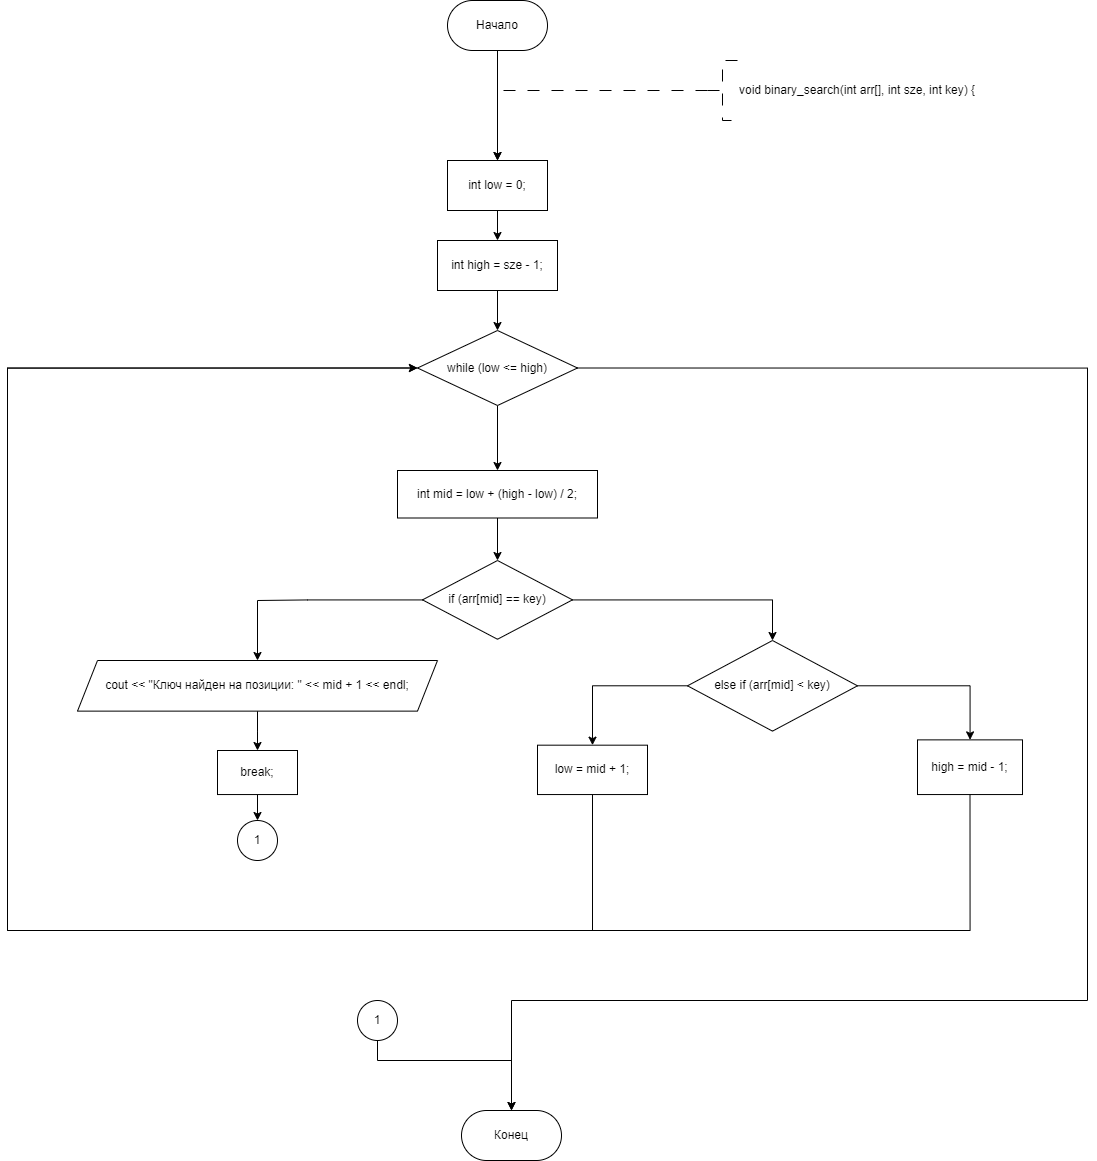

The diagram above was exported from draw.io. Its source (the exported page's mxGraphModel, read from the mxfile embedded in the PNG):
<mxGraphModel dx="2238" dy="956" grid="1" gridSize="10" guides="1" tooltips="1" connect="1" arrows="1" fold="1" page="1" pageScale="1" pageWidth="827" pageHeight="1169" math="0" shadow="0">
  <root>
    <mxCell id="WIyWlLk6GJQsqaUBKTNV-0" />
    <mxCell id="WIyWlLk6GJQsqaUBKTNV-1" parent="WIyWlLk6GJQsqaUBKTNV-0" />
    <mxCell id="h94yFlUXRGPwRUJQwlaI-202" value="" style="edgeStyle=orthogonalEdgeStyle;rounded=0;orthogonalLoop=1;jettySize=auto;html=1;entryX=0.5;entryY=0;entryDx=0;entryDy=0;" parent="WIyWlLk6GJQsqaUBKTNV-1" source="dYgHVHrbeeza2v35h9Vv-1" edge="1">
      <mxGeometry relative="1" as="geometry">
        <mxPoint x="349.9999999999998" y="340" as="targetPoint" />
      </mxGeometry>
    </mxCell>
    <mxCell id="dYgHVHrbeeza2v35h9Vv-1" value="Начало" style="rounded=1;whiteSpace=wrap;html=1;arcSize=50;" parent="WIyWlLk6GJQsqaUBKTNV-1" vertex="1">
      <mxGeometry x="300" y="180" width="100" height="50" as="geometry" />
    </mxCell>
    <mxCell id="h94yFlUXRGPwRUJQwlaI-142" style="edgeStyle=orthogonalEdgeStyle;rounded=0;orthogonalLoop=1;jettySize=auto;html=1;exitX=0;exitY=0.5;exitDx=0;exitDy=0;exitPerimeter=0;dashed=1;dashPattern=12 12;entryX=0.5;entryY=0;entryDx=0;entryDy=0;" parent="WIyWlLk6GJQsqaUBKTNV-1" source="dYgHVHrbeeza2v35h9Vv-3" edge="1">
      <mxGeometry relative="1" as="geometry">
        <mxPoint x="349.9999999999998" y="340" as="targetPoint" />
        <Array as="points">
          <mxPoint x="350" y="270" />
        </Array>
      </mxGeometry>
    </mxCell>
    <mxCell id="dYgHVHrbeeza2v35h9Vv-3" value="void binary_search(int arr[], int sze, int key) {" style="strokeWidth=1;html=1;shape=mxgraph.flowchart.annotation_2;align=left;labelPosition=right;pointerEvents=1;dashed=1;dashPattern=12 12;" parent="WIyWlLk6GJQsqaUBKTNV-1" vertex="1">
      <mxGeometry x="560" y="240" width="30" height="60" as="geometry" />
    </mxCell>
    <mxCell id="yivWWJYEYWYuEusOafUp-102" value="Конец" style="rounded=1;whiteSpace=wrap;html=1;arcSize=50;" parent="WIyWlLk6GJQsqaUBKTNV-1" vertex="1">
      <mxGeometry x="314" y="1290" width="100" height="50" as="geometry" />
    </mxCell>
    <mxCell id="uh5hlxlbx1uHU3DnSTS--8" value="" style="edgeStyle=orthogonalEdgeStyle;rounded=0;orthogonalLoop=1;jettySize=auto;html=1;" edge="1" parent="WIyWlLk6GJQsqaUBKTNV-1" source="uh5hlxlbx1uHU3DnSTS--5" target="uh5hlxlbx1uHU3DnSTS--7">
      <mxGeometry relative="1" as="geometry" />
    </mxCell>
    <mxCell id="uh5hlxlbx1uHU3DnSTS--5" value="int low = 0;" style="whiteSpace=wrap;html=1;" vertex="1" parent="WIyWlLk6GJQsqaUBKTNV-1">
      <mxGeometry x="300" y="340" width="100" height="50" as="geometry" />
    </mxCell>
    <mxCell id="uh5hlxlbx1uHU3DnSTS--10" value="" style="edgeStyle=orthogonalEdgeStyle;rounded=0;orthogonalLoop=1;jettySize=auto;html=1;" edge="1" parent="WIyWlLk6GJQsqaUBKTNV-1" source="uh5hlxlbx1uHU3DnSTS--7" target="uh5hlxlbx1uHU3DnSTS--9">
      <mxGeometry relative="1" as="geometry" />
    </mxCell>
    <mxCell id="uh5hlxlbx1uHU3DnSTS--7" value="int high = sze - 1;" style="whiteSpace=wrap;html=1;" vertex="1" parent="WIyWlLk6GJQsqaUBKTNV-1">
      <mxGeometry x="290" y="420" width="120" height="50" as="geometry" />
    </mxCell>
    <mxCell id="uh5hlxlbx1uHU3DnSTS--12" value="" style="edgeStyle=orthogonalEdgeStyle;rounded=0;orthogonalLoop=1;jettySize=auto;html=1;" edge="1" parent="WIyWlLk6GJQsqaUBKTNV-1" source="uh5hlxlbx1uHU3DnSTS--9" target="uh5hlxlbx1uHU3DnSTS--11">
      <mxGeometry relative="1" as="geometry" />
    </mxCell>
    <mxCell id="uh5hlxlbx1uHU3DnSTS--33" style="edgeStyle=orthogonalEdgeStyle;rounded=0;orthogonalLoop=1;jettySize=auto;html=1;exitX=1;exitY=0.5;exitDx=0;exitDy=0;entryX=0.5;entryY=0;entryDx=0;entryDy=0;" edge="1" parent="WIyWlLk6GJQsqaUBKTNV-1" source="uh5hlxlbx1uHU3DnSTS--9" target="yivWWJYEYWYuEusOafUp-102">
      <mxGeometry relative="1" as="geometry">
        <Array as="points">
          <mxPoint x="940" y="548" />
          <mxPoint x="940" y="1180" />
          <mxPoint x="364" y="1180" />
        </Array>
      </mxGeometry>
    </mxCell>
    <mxCell id="uh5hlxlbx1uHU3DnSTS--9" value="while (low &lt;= high)" style="rhombus;whiteSpace=wrap;html=1;" vertex="1" parent="WIyWlLk6GJQsqaUBKTNV-1">
      <mxGeometry x="270" y="510" width="160" height="75" as="geometry" />
    </mxCell>
    <mxCell id="uh5hlxlbx1uHU3DnSTS--14" value="" style="edgeStyle=orthogonalEdgeStyle;rounded=0;orthogonalLoop=1;jettySize=auto;html=1;" edge="1" parent="WIyWlLk6GJQsqaUBKTNV-1" source="uh5hlxlbx1uHU3DnSTS--11" target="uh5hlxlbx1uHU3DnSTS--13">
      <mxGeometry relative="1" as="geometry" />
    </mxCell>
    <mxCell id="uh5hlxlbx1uHU3DnSTS--11" value="int mid = low + (high - low) / 2;" style="whiteSpace=wrap;html=1;" vertex="1" parent="WIyWlLk6GJQsqaUBKTNV-1">
      <mxGeometry x="250" y="650" width="200" height="47.5" as="geometry" />
    </mxCell>
    <mxCell id="uh5hlxlbx1uHU3DnSTS--18" value="" style="edgeStyle=orthogonalEdgeStyle;rounded=0;orthogonalLoop=1;jettySize=auto;html=1;entryX=0.5;entryY=0;entryDx=0;entryDy=0;" edge="1" parent="WIyWlLk6GJQsqaUBKTNV-1" source="uh5hlxlbx1uHU3DnSTS--13" target="uh5hlxlbx1uHU3DnSTS--17">
      <mxGeometry relative="1" as="geometry">
        <Array as="points">
          <mxPoint x="160" y="779" />
          <mxPoint x="120" y="780" />
        </Array>
      </mxGeometry>
    </mxCell>
    <mxCell id="uh5hlxlbx1uHU3DnSTS--24" value="" style="edgeStyle=orthogonalEdgeStyle;rounded=0;orthogonalLoop=1;jettySize=auto;html=1;" edge="1" parent="WIyWlLk6GJQsqaUBKTNV-1" source="uh5hlxlbx1uHU3DnSTS--13" target="uh5hlxlbx1uHU3DnSTS--23">
      <mxGeometry relative="1" as="geometry" />
    </mxCell>
    <mxCell id="uh5hlxlbx1uHU3DnSTS--13" value="if (arr[mid] == key)" style="rhombus;whiteSpace=wrap;html=1;" vertex="1" parent="WIyWlLk6GJQsqaUBKTNV-1">
      <mxGeometry x="275" y="740" width="150" height="78.75" as="geometry" />
    </mxCell>
    <mxCell id="uh5hlxlbx1uHU3DnSTS--20" value="" style="edgeStyle=orthogonalEdgeStyle;rounded=0;orthogonalLoop=1;jettySize=auto;html=1;" edge="1" parent="WIyWlLk6GJQsqaUBKTNV-1" source="uh5hlxlbx1uHU3DnSTS--17" target="uh5hlxlbx1uHU3DnSTS--19">
      <mxGeometry relative="1" as="geometry" />
    </mxCell>
    <mxCell id="uh5hlxlbx1uHU3DnSTS--17" value="cout &lt;&lt; &quot;Ключ найден на позиции: &quot; &lt;&lt; mid + 1 &lt;&lt; endl;" style="shape=parallelogram;perimeter=parallelogramPerimeter;whiteSpace=wrap;html=1;fixedSize=1;" vertex="1" parent="WIyWlLk6GJQsqaUBKTNV-1">
      <mxGeometry x="-70" y="840" width="360" height="50.63" as="geometry" />
    </mxCell>
    <mxCell id="uh5hlxlbx1uHU3DnSTS--22" value="" style="edgeStyle=orthogonalEdgeStyle;rounded=0;orthogonalLoop=1;jettySize=auto;html=1;" edge="1" parent="WIyWlLk6GJQsqaUBKTNV-1" source="uh5hlxlbx1uHU3DnSTS--19" target="uh5hlxlbx1uHU3DnSTS--21">
      <mxGeometry relative="1" as="geometry" />
    </mxCell>
    <mxCell id="uh5hlxlbx1uHU3DnSTS--19" value="break;" style="whiteSpace=wrap;html=1;" vertex="1" parent="WIyWlLk6GJQsqaUBKTNV-1">
      <mxGeometry x="70" y="930" width="80" height="44.05" as="geometry" />
    </mxCell>
    <mxCell id="uh5hlxlbx1uHU3DnSTS--21" value="1" style="ellipse;whiteSpace=wrap;html=1;" vertex="1" parent="WIyWlLk6GJQsqaUBKTNV-1">
      <mxGeometry x="90" y="1000" width="40" height="40" as="geometry" />
    </mxCell>
    <mxCell id="uh5hlxlbx1uHU3DnSTS--26" value="" style="edgeStyle=orthogonalEdgeStyle;rounded=0;orthogonalLoop=1;jettySize=auto;html=1;" edge="1" parent="WIyWlLk6GJQsqaUBKTNV-1" source="uh5hlxlbx1uHU3DnSTS--23" target="uh5hlxlbx1uHU3DnSTS--25">
      <mxGeometry relative="1" as="geometry" />
    </mxCell>
    <mxCell id="uh5hlxlbx1uHU3DnSTS--28" value="" style="edgeStyle=orthogonalEdgeStyle;rounded=0;orthogonalLoop=1;jettySize=auto;html=1;" edge="1" parent="WIyWlLk6GJQsqaUBKTNV-1" source="uh5hlxlbx1uHU3DnSTS--23" target="uh5hlxlbx1uHU3DnSTS--27">
      <mxGeometry relative="1" as="geometry" />
    </mxCell>
    <mxCell id="uh5hlxlbx1uHU3DnSTS--23" value="else if (arr[mid] &lt; key)" style="rhombus;whiteSpace=wrap;html=1;" vertex="1" parent="WIyWlLk6GJQsqaUBKTNV-1">
      <mxGeometry x="540" y="820" width="170" height="90.63" as="geometry" />
    </mxCell>
    <mxCell id="uh5hlxlbx1uHU3DnSTS--29" style="edgeStyle=orthogonalEdgeStyle;rounded=0;orthogonalLoop=1;jettySize=auto;html=1;exitX=0.5;exitY=1;exitDx=0;exitDy=0;entryX=0;entryY=0.5;entryDx=0;entryDy=0;" edge="1" parent="WIyWlLk6GJQsqaUBKTNV-1" source="uh5hlxlbx1uHU3DnSTS--25" target="uh5hlxlbx1uHU3DnSTS--9">
      <mxGeometry relative="1" as="geometry">
        <Array as="points">
          <mxPoint x="445" y="1110" />
          <mxPoint x="-140" y="1110" />
          <mxPoint x="-140" y="547" />
        </Array>
      </mxGeometry>
    </mxCell>
    <mxCell id="uh5hlxlbx1uHU3DnSTS--25" value="low = mid + 1;" style="whiteSpace=wrap;html=1;" vertex="1" parent="WIyWlLk6GJQsqaUBKTNV-1">
      <mxGeometry x="390" y="924.68" width="110" height="49.37" as="geometry" />
    </mxCell>
    <mxCell id="uh5hlxlbx1uHU3DnSTS--30" style="edgeStyle=orthogonalEdgeStyle;rounded=0;orthogonalLoop=1;jettySize=auto;html=1;exitX=0.5;exitY=1;exitDx=0;exitDy=0;entryX=0;entryY=0.5;entryDx=0;entryDy=0;" edge="1" parent="WIyWlLk6GJQsqaUBKTNV-1" source="uh5hlxlbx1uHU3DnSTS--27" target="uh5hlxlbx1uHU3DnSTS--9">
      <mxGeometry relative="1" as="geometry">
        <mxPoint x="230" y="570" as="targetPoint" />
        <Array as="points">
          <mxPoint x="823" y="1110" />
          <mxPoint x="-140" y="1110" />
          <mxPoint x="-140" y="547" />
        </Array>
      </mxGeometry>
    </mxCell>
    <mxCell id="uh5hlxlbx1uHU3DnSTS--27" value="high = mid - 1;" style="whiteSpace=wrap;html=1;" vertex="1" parent="WIyWlLk6GJQsqaUBKTNV-1">
      <mxGeometry x="770" y="919.37" width="105" height="54.68" as="geometry" />
    </mxCell>
    <mxCell id="uh5hlxlbx1uHU3DnSTS--32" style="edgeStyle=orthogonalEdgeStyle;rounded=0;orthogonalLoop=1;jettySize=auto;html=1;exitX=0.5;exitY=1;exitDx=0;exitDy=0;entryX=0.5;entryY=0;entryDx=0;entryDy=0;" edge="1" parent="WIyWlLk6GJQsqaUBKTNV-1" source="uh5hlxlbx1uHU3DnSTS--31" target="yivWWJYEYWYuEusOafUp-102">
      <mxGeometry relative="1" as="geometry">
        <Array as="points">
          <mxPoint x="230" y="1240" />
          <mxPoint x="364" y="1240" />
        </Array>
      </mxGeometry>
    </mxCell>
    <mxCell id="uh5hlxlbx1uHU3DnSTS--31" value="1" style="ellipse;whiteSpace=wrap;html=1;" vertex="1" parent="WIyWlLk6GJQsqaUBKTNV-1">
      <mxGeometry x="210" y="1180" width="40" height="40" as="geometry" />
    </mxCell>
  </root>
</mxGraphModel>